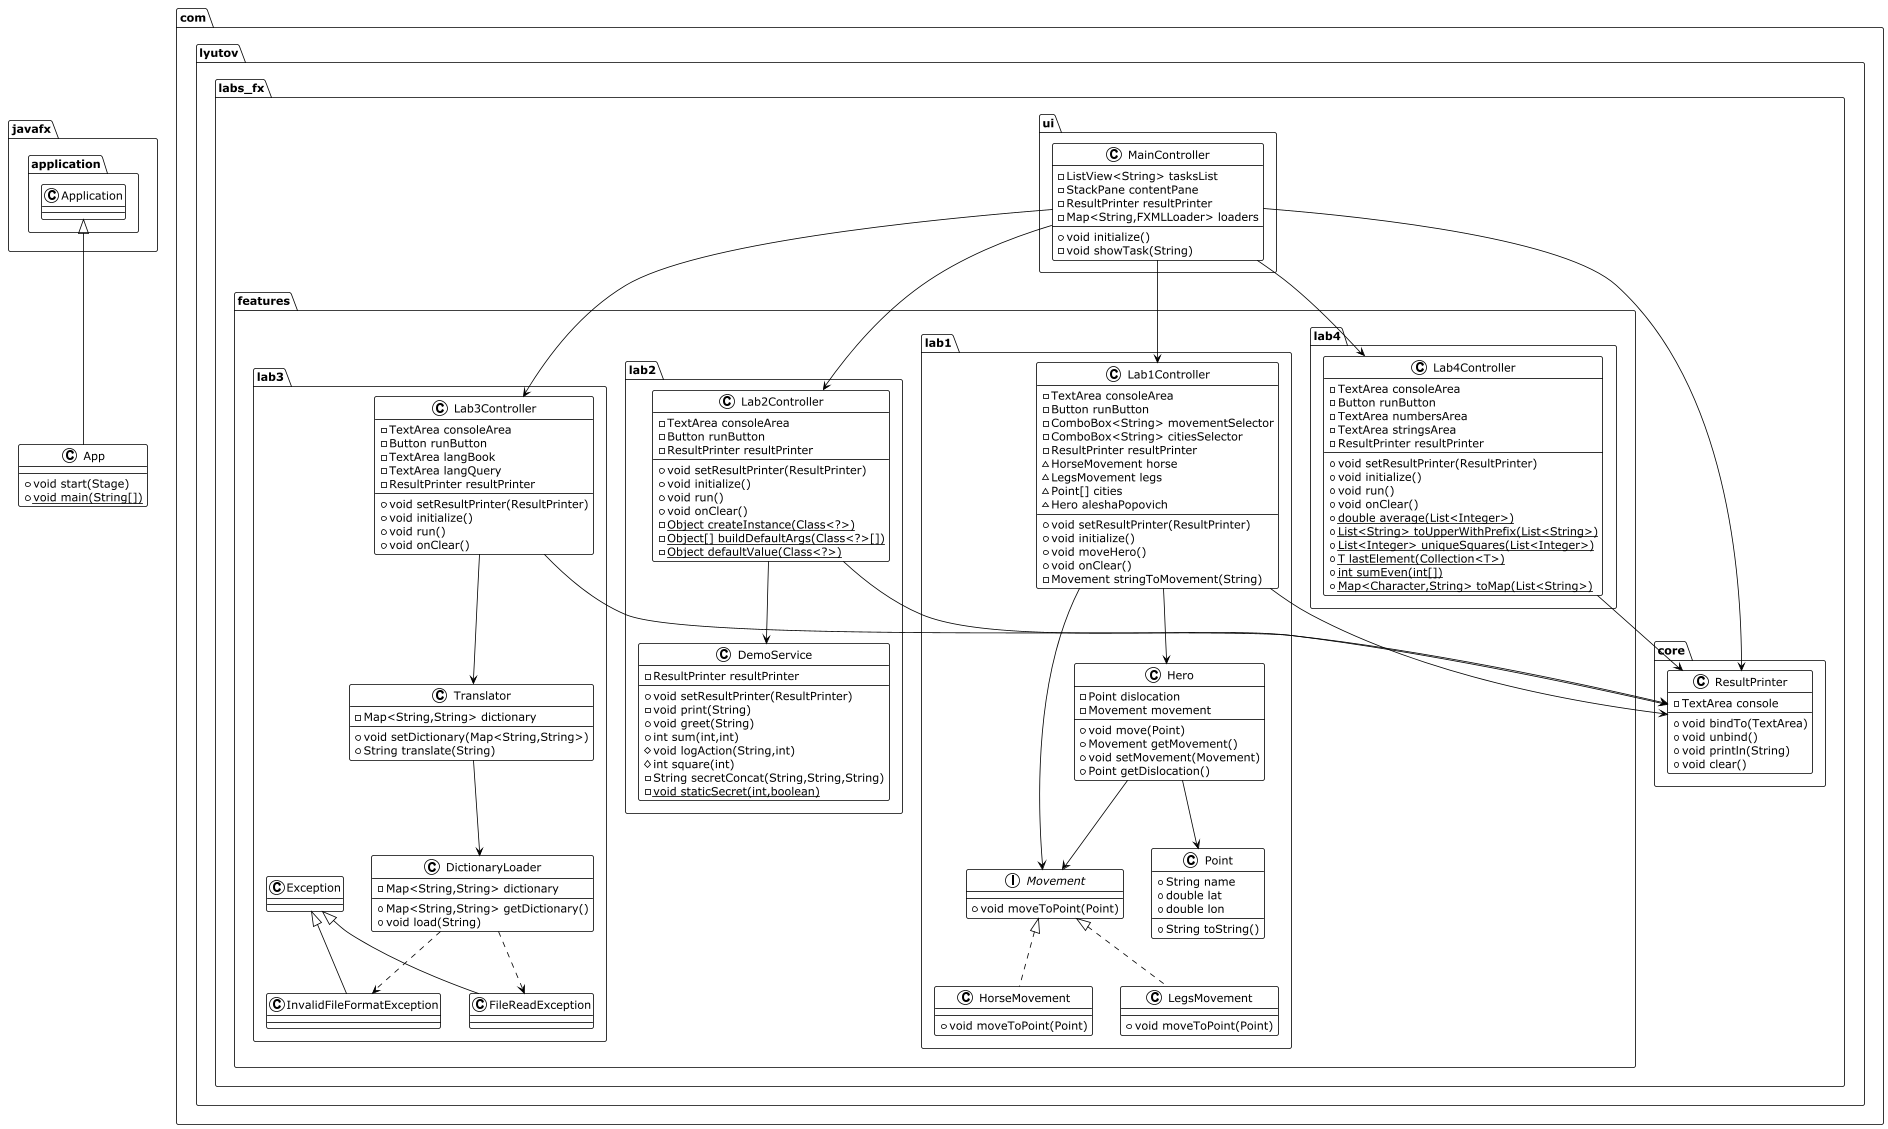

The diagram above was rendered by PlantUML. Its source (embedded in the PNG):
@startuml
!theme plain

package "com.lyutov.labs_fx.features.lab1" {
  interface Movement {
    + void moveToPoint(Point)
  }
  
  class HorseMovement implements Movement {
    + void moveToPoint(Point)
  }
  
  class LegsMovement implements Movement {
    + void moveToPoint(Point)
  }
  
  class Point {
    + String name
    + double lat
    + double lon
    + String toString()
  }
  
  class Hero {
    - Point dislocation
    - Movement movement
    + void move(Point)
    + Movement getMovement()
    + void setMovement(Movement)
    + Point getDislocation()
  }
  
  class Lab1Controller {
    - TextArea consoleArea
    - Button runButton
    - ComboBox<String> movementSelector
    - ComboBox<String> citiesSelector
    - ResultPrinter resultPrinter
    ~ HorseMovement horse
    ~ LegsMovement legs
    ~ Point[] cities
    ~ Hero aleshaPopovich
    + void setResultPrinter(ResultPrinter)
    + void initialize()
    + void moveHero()
    + void onClear()
    - Movement stringToMovement(String)
  }
}

package "com.lyutov.labs_fx.features.lab2" {
  class Lab2Controller {
    - TextArea consoleArea
    - Button runButton
    - ResultPrinter resultPrinter
    + void setResultPrinter(ResultPrinter)
    + void initialize()
    + void run()
    + void onClear()
    - {static} Object createInstance(Class<?>)
    - {static} Object[] buildDefaultArgs(Class<?>[])
    - {static} Object defaultValue(Class<?>)
  }
  
  class DemoService {
    - ResultPrinter resultPrinter
    + void setResultPrinter(ResultPrinter)
    - void print(String)
    + void greet(String)
    + int sum(int,int)
    # void logAction(String,int)
    # int square(int)
    - String secretConcat(String,String,String)
    - {static} void staticSecret(int,boolean)
  }
}

package "com.lyutov.labs_fx.features.lab3" {
  class Translator {
    - Map<String,String> dictionary
    + void setDictionary(Map<String,String>)
    + String translate(String)
  }
  
  class DictionaryLoader {
    - Map<String,String> dictionary
    + Map<String,String> getDictionary()
    + void load(String)
  }
  
  class Lab3Controller {
    - TextArea consoleArea
    - Button runButton
    - TextArea langBook
    - TextArea langQuery
    - ResultPrinter resultPrinter
    + void setResultPrinter(ResultPrinter)
    + void initialize()
    + void run()
    + void onClear()
  }
  
  class InvalidFileFormatException extends Exception {
  }
  
  class FileReadException extends Exception {
  }
}

package "com.lyutov.labs_fx.features.lab4" {
  class Lab4Controller {
    - TextArea consoleArea
    - Button runButton
    - TextArea numbersArea
    - TextArea stringsArea
    - ResultPrinter resultPrinter
    + void setResultPrinter(ResultPrinter)
    + void initialize()
    + void run()
    + void onClear()
    + {static} double average(List<Integer>)
    + {static} List<String> toUpperWithPrefix(List<String>)
    + {static} List<Integer> uniqueSquares(List<Integer>)
    + {static} T lastElement(Collection<T>)
    + {static} int sumEven(int[])
    + {static} Map<Character,String> toMap(List<String>)
  }
}

package "com.lyutov.labs_fx.ui" {
  class MainController {
    - ListView<String> tasksList
    - StackPane contentPane
    - ResultPrinter resultPrinter
    - Map<String,FXMLLoader> loaders
    + void initialize()
    - void showTask(String)
  }
}

package "com.lyutov.labs_fx.core" {
  class ResultPrinter {
    - TextArea console
    + void bindTo(TextArea)
    + void unbind()
    + void println(String)
    + void clear()
  }
}

class App extends javafx.application.Application {
  + void start(Stage)
  + {static} void main(String[])
}

' Связи между классами
Lab1Controller --> ResultPrinter
Lab2Controller --> ResultPrinter
Lab3Controller --> ResultPrinter
Lab4Controller --> ResultPrinter
MainController --> ResultPrinter

Lab1Controller --> Hero
Lab1Controller --> Movement
Hero --> Movement
Hero --> Point

Lab3Controller --> Translator
Translator --> DictionaryLoader
DictionaryLoader ..> FileReadException
DictionaryLoader ..> InvalidFileFormatException

MainController --> Lab1Controller
MainController --> Lab2Controller
MainController --> Lab3Controller
MainController --> Lab4Controller

Lab2Controller --> DemoService

@enduml